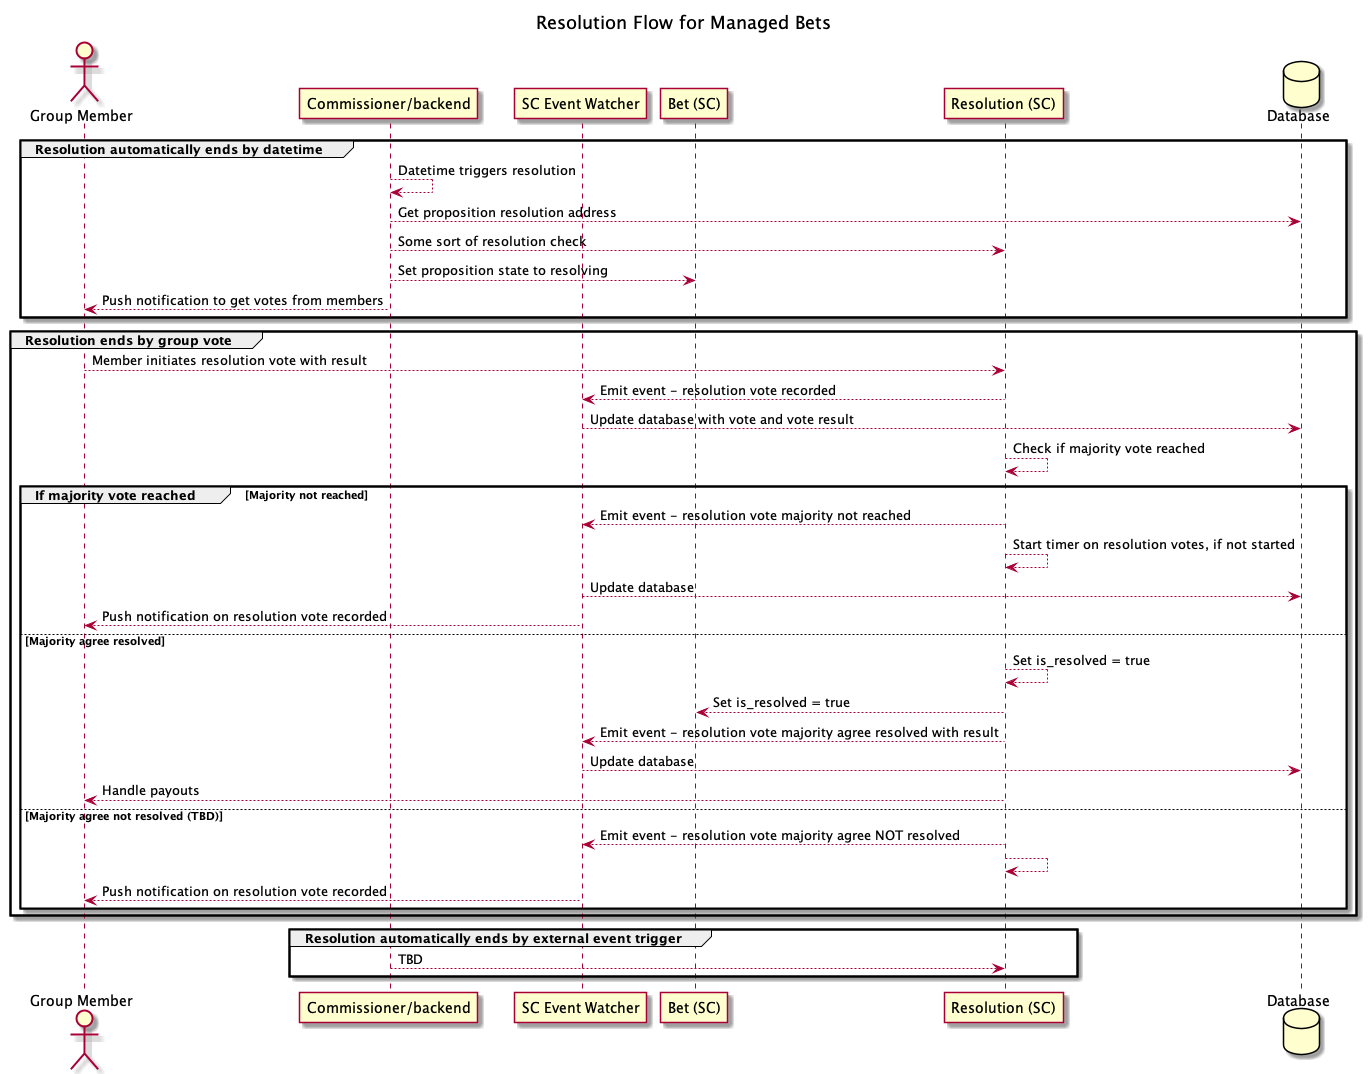

The diagram above was rendered by PlantUML. Its source (embedded in the PNG):
@startuml resolution_flow

title Resolution Flow for Managed Bets

actor "Group Member" as member
participant "Commissioner/backend" as commissioner
participant "SC Event Watcher" as watcher
participant "Bet (SC)" as proposition
participant "Resolution (SC)" as resolution
database Database as db

group Resolution automatically ends by datetime
    commissioner --> commissioner : Datetime triggers resolution
    commissioner --> db : Get proposition resolution address
    commissioner --> resolution : Some sort of resolution check
    commissioner --> proposition : Set proposition state to resolving
    commissioner --> member : Push notification to get votes from members
end

group Resolution ends by group vote
    member --> resolution : Member initiates resolution vote with result 
    resolution --> watcher : Emit event - resolution vote recorded
    watcher --> db : Update database with vote and vote result
    resolution --> resolution : Check if majority vote reached

    group If majority vote reached [Majority not reached]
        resolution --> watcher : Emit event - resolution vote majority not reached
        resolution --> resolution : Start timer on resolution votes, if not started
        watcher --> db : Update database
        watcher --> member : Push notification on resolution vote recorded
    else Majority agree resolved
        resolution --> resolution : Set is_resolved = true 
        resolution --> proposition : Set is_resolved = true
        resolution --> watcher : Emit event - resolution vote majority agree resolved with result
        watcher --> db : Update database
        resolution --> member : Handle payouts
    else Majority agree not resolved (TBD)
        resolution --> watcher : Emit event - resolution vote majority agree NOT resolved
        resolution --> resolution : 
        watcher --> member : Push notification on resolution vote recorded
    end

end

group Resolution automatically ends by external event trigger
    commissioner --> resolution : TBD
end

' --> "Commissioner initiates resolution of proposition"

' (*) --> if "How does resolution end?" then
'     -->[Automatically by date] "Resolution Contract checks datetime"
' else
'     -->[Automatically by event] "Resolution ends by event"
' endif
' "RC initiates vote [emits event]" --> "BR backend sees vote initiation for proposition"

' "Commissioner initiates resolution of proposition" --> (*)

' start
' if (Resolved automatically by date?) then (yes)
'     :Commissioner initiates resolution of proposition;
' elseif (Resolved automatically by external event?) then (yes)
'     :TBD/not supported yet;
' elseif (Resolved by group vote?) then (yes)
'     :Group member initiates resolution of proposition;
' endif

' stop

@enduml